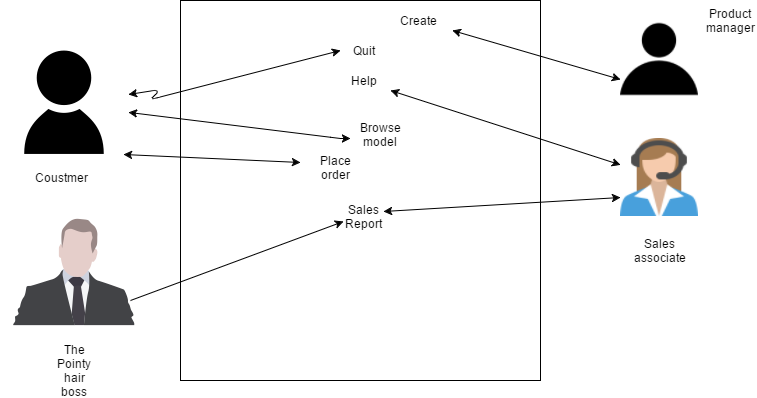

The diagram above was exported from draw.io. Its source (the exported page's mxGraphModel, read from the mxfile embedded in the PNG):
<mxGraphModel dx="872" dy="479" grid="1" gridSize="10" guides="1" tooltips="1" connect="1" arrows="1" fold="1" page="1" pageScale="1" pageWidth="850" pageHeight="1100" background="#ffffff" math="0" shadow="0">
  <root>
    <mxCell id="0" />
    <mxCell id="1" parent="0" />
    <mxCell id="2" value="" style="shape=image;html=1;verticalAlign=top;verticalLabelPosition=bottom;labelBackgroundColor=#ffffff;imageAspect=0;aspect=fixed;image=https://cdn4.iconfinder.com/data/icons/standard-free-icons/139/Profile01-128.png" vertex="1" parent="1">
      <mxGeometry x="30" y="50" width="128" height="128" as="geometry" />
    </mxCell>
    <mxCell id="3" value="" style="shape=image;html=1;verticalAlign=top;verticalLabelPosition=bottom;labelBackgroundColor=#ffffff;imageAspect=0;aspect=fixed;image=https://cdn2.iconfinder.com/data/icons/thesquid-ink-40-free-flat-icon-pack/64/support-128.png" vertex="1" parent="1">
      <mxGeometry x="650" y="148" width="78" height="78" as="geometry" />
    </mxCell>
    <mxCell id="4" value="Coustmer" style="text;html=1;strokeColor=none;fillColor=none;align=center;verticalAlign=middle;whiteSpace=wrap;" vertex="1" parent="1">
      <mxGeometry x="70" y="177" width="40" height="20" as="geometry" />
    </mxCell>
    <mxCell id="6" value="Sales associate" style="text;html=1;strokeColor=none;fillColor=none;align=center;verticalAlign=middle;whiteSpace=wrap;" vertex="1" parent="1">
      <mxGeometry x="669" y="250" width="40" height="20" as="geometry" />
    </mxCell>
    <mxCell id="7" value="" style="whiteSpace=wrap;html=1;" vertex="1" parent="1">
      <mxGeometry x="210" y="10" width="360" height="380" as="geometry" />
    </mxCell>
    <mxCell id="8" value="Quit" style="text;html=1;strokeColor=none;fillColor=none;align=center;verticalAlign=middle;whiteSpace=wrap;" vertex="1" parent="1">
      <mxGeometry x="373" y="50" width="40" height="20" as="geometry" />
    </mxCell>
    <mxCell id="9" value="Create" style="text;html=1;strokeColor=none;fillColor=none;align=center;verticalAlign=middle;whiteSpace=wrap;" vertex="1" parent="1">
      <mxGeometry x="405" y="20" width="85" height="20" as="geometry" />
    </mxCell>
    <mxCell id="10" value="Help" style="text;html=1;strokeColor=none;fillColor=none;align=center;verticalAlign=middle;whiteSpace=wrap;" vertex="1" parent="1">
      <mxGeometry x="373" y="80" width="40" height="20" as="geometry" />
    </mxCell>
    <mxCell id="11" value="" style="endArrow=classic;startArrow=classic;html=1;entryX=0.583;entryY=0.237;entryPerimeter=0;" edge="1" parent="1" source="3" target="7">
      <mxGeometry width="50" height="50" relative="1" as="geometry">
        <mxPoint x="30" y="460" as="sourcePoint" />
        <mxPoint x="430" y="100" as="targetPoint" />
        <Array as="points" />
      </mxGeometry>
    </mxCell>
    <mxCell id="12" value="" style="shape=image;html=1;verticalAlign=top;verticalLabelPosition=bottom;labelBackgroundColor=#ffffff;imageAspect=0;aspect=fixed;image=https://cdn2.iconfinder.com/data/icons/ios-tab-bar/25/Customers_Filled-128.png" vertex="1" parent="1">
      <mxGeometry x="650" y="30" width="78" height="78" as="geometry" />
    </mxCell>
    <mxCell id="13" value="" style="endArrow=classic;startArrow=classic;html=1;entryX=0;entryY=0.75;" edge="1" parent="1" source="9" target="12">
      <mxGeometry width="50" height="50" relative="1" as="geometry">
        <mxPoint x="580" y="75" as="sourcePoint" />
        <mxPoint x="630" y="25" as="targetPoint" />
      </mxGeometry>
    </mxCell>
    <mxCell id="14" value="" style="endArrow=classic;startArrow=classic;html=1;entryX=0.444;entryY=0.132;entryPerimeter=0;" edge="1" parent="1" source="2" target="7">
      <mxGeometry width="50" height="50" relative="1" as="geometry">
        <mxPoint x="150" y="139" as="sourcePoint" />
        <mxPoint x="200" y="89" as="targetPoint" />
        <Array as="points">
          <mxPoint x="190" y="99" />
          <mxPoint x="180" y="109" />
        </Array>
      </mxGeometry>
    </mxCell>
    <mxCell id="15" value="Browse model" style="text;html=1;strokeColor=none;fillColor=none;align=center;verticalAlign=middle;whiteSpace=wrap;" vertex="1" parent="1">
      <mxGeometry x="390" y="128" width="40" height="32" as="geometry" />
    </mxCell>
    <mxCell id="16" value="Place order" style="text;html=1;strokeColor=none;fillColor=none;align=center;verticalAlign=middle;whiteSpace=wrap;" vertex="1" parent="1">
      <mxGeometry x="340" y="167" width="50" height="20" as="geometry" />
    </mxCell>
    <mxCell id="17" value="Product manager" style="text;html=1;strokeColor=none;fillColor=none;align=center;verticalAlign=middle;whiteSpace=wrap;" vertex="1" parent="1">
      <mxGeometry x="740" y="20" width="40" height="20" as="geometry" />
    </mxCell>
    <mxCell id="19" value="" style="shape=image;html=1;verticalAlign=top;verticalLabelPosition=bottom;labelBackgroundColor=#ffffff;imageAspect=0;aspect=fixed;image=https://cdn2.iconfinder.com/data/icons/business-persons-flat-1/512/person_3-128.png" vertex="1" parent="1">
      <mxGeometry x="40" y="220" width="128" height="128" as="geometry" />
    </mxCell>
    <mxCell id="20" value="The Pointy hair boss" style="text;html=1;strokeColor=none;fillColor=none;align=center;verticalAlign=middle;whiteSpace=wrap;" vertex="1" parent="1">
      <mxGeometry x="84" y="370" width="40" height="20" as="geometry" />
    </mxCell>
    <mxCell id="21" value="Sales Report" style="text;html=1;strokeColor=none;fillColor=none;align=center;verticalAlign=middle;whiteSpace=wrap;" vertex="1" parent="1">
      <mxGeometry x="373" y="216" width="40" height="20" as="geometry" />
    </mxCell>
    <mxCell id="23" value="" style="endArrow=classic;html=1;entryX=0;entryY=0.75;" edge="1" parent="1" target="21">
      <mxGeometry width="50" height="50" relative="1" as="geometry">
        <mxPoint x="160" y="310" as="sourcePoint" />
        <mxPoint x="210" y="260" as="targetPoint" />
      </mxGeometry>
    </mxCell>
    <mxCell id="24" value="" style="endArrow=classic;startArrow=classic;html=1;entryX=1;entryY=0.25;exitX=0;exitY=0.75;" edge="1" parent="1" source="3" target="21">
      <mxGeometry width="50" height="50" relative="1" as="geometry">
        <mxPoint x="590" y="251" as="sourcePoint" />
        <mxPoint x="640" y="201" as="targetPoint" />
      </mxGeometry>
    </mxCell>
    <mxCell id="25" value="" style="endArrow=classic;startArrow=classic;html=1;" edge="1" parent="1" source="2">
      <mxGeometry width="50" height="50" relative="1" as="geometry">
        <mxPoint x="158" y="197" as="sourcePoint" />
        <mxPoint x="380" y="148" as="targetPoint" />
        <Array as="points">
          <mxPoint x="370" y="148" />
        </Array>
      </mxGeometry>
    </mxCell>
    <mxCell id="27" value="" style="endArrow=classic;startArrow=classic;html=1;exitX=0.961;exitY=0.891;exitPerimeter=0;" edge="1" parent="1" source="2">
      <mxGeometry width="50" height="50" relative="1" as="geometry">
        <mxPoint x="280" y="222" as="sourcePoint" />
        <mxPoint x="330" y="172" as="targetPoint" />
      </mxGeometry>
    </mxCell>
  </root>
</mxGraphModel>